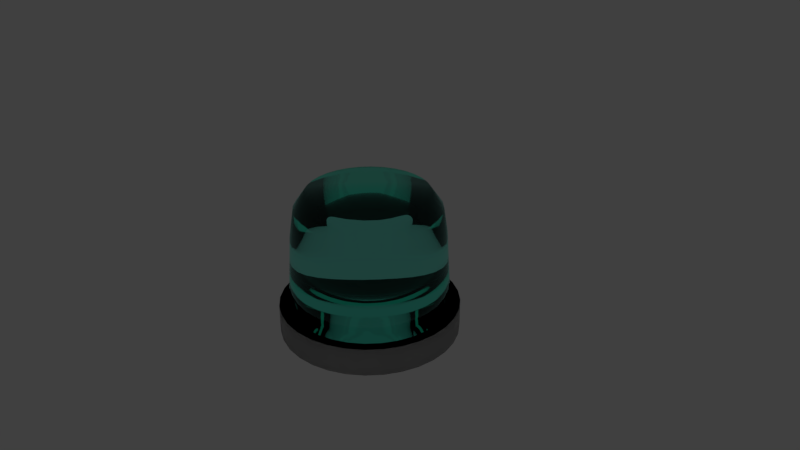 # Source: marioPartyLight.blend  (saved by Blender 2.78.0; exported with 4.5.12 LTS)
import bpy
from mathutils import Matrix  # noqa: F401  (used for matrix-valued properties, if any)

bpy.ops.wm.read_factory_settings(use_empty=True)
scene = bpy.context.scene
scene.name = 'Scene'

# ---- collections
col_collection_1 = bpy.data.collections.new('Collection 1'); scene.collection.children.link(col_collection_1)

# ---- materials (node trees are filled in below, after node groups)
mat_material_008 = bpy.data.materials.new('Material.008')
mat_material_008.alpha_threshold = 0.0
mat_material_008.roughness = 0.5
mat_material_007 = bpy.data.materials.new('Material.007')
mat_material_007.alpha_threshold = 0.0
mat_material_007.roughness = 0.5
mat_material_006 = bpy.data.materials.new('Material.006')
mat_material_006.alpha_threshold = 0.0
mat_material_006.roughness = 0.5
mat_material_005 = bpy.data.materials.new('Material.005')
mat_material_005.alpha_threshold = 0.0
mat_material_005.roughness = 0.5

# ---- material node trees
mat_material_008.use_nodes = True; mat_material_008.node_tree.nodes.clear()
_N = mat_material_008.node_tree.nodes; _L = mat_material_008.node_tree.links
n0 = _N.new('ShaderNodeOutputMaterial'); n0.name = 'Material Output'; n0.location = (300, 300)
n1 = _N.new('ShaderNodeEmission'); n1.name = 'Emission'; n1.location = (10, 300)
n1.inputs[0].default_value = (0.8, 0.8, 0.8, 1.0)
n1.inputs[1].default_value = 10.0
_L.new(n1.outputs[0], n0.inputs[0])
n0.is_active_output = True
mat_material_007.use_nodes = True; mat_material_007.node_tree.nodes.clear()
_N = mat_material_007.node_tree.nodes; _L = mat_material_007.node_tree.links
n0 = _N.new('ShaderNodeOutputMaterial'); n0.name = 'Material Output'; n0.location = (300, 300)
n1 = _N.new('ShaderNodeBsdfDiffuse'); n1.name = 'Diffuse BSDF'; n1.location = (10, 300)
n1.inputs[0].default_value = (0.2462, 0.5647, 0.7991, 1.0)
_L.new(n1.outputs[0], n0.inputs[0])
n0.is_active_output = True
mat_material_006.use_nodes = True; mat_material_006.node_tree.nodes.clear()
_N = mat_material_006.node_tree.nodes; _L = mat_material_006.node_tree.links
n0 = _N.new('ShaderNodeOutputMaterial'); n0.name = 'Material Output'; n0.location = (300, 300)
n1 = _N.new('ShaderNodeMixShader'); n1.name = 'Mix Shader'; n1.location = (10, 300)
n1.inputs[0].default_value = 0.14
n2 = _N.new('ShaderNodeBsdfDiffuse'); n2.name = 'Diffuse BSDF'; n2.location = (-190, 200)
n2.inputs[0].default_value = (0.6152, 0.6152, 0.6152, 1.0)
n3 = _N.new('ShaderNodeBsdfAnisotropic'); n3.name = 'Glossy BSDF'; n3.location = (-190, 100)
n3.distribution = 'GGX'
n3.inputs[0].default_value = (1.0, 1.0, 1.0, 1.0)
n3.inputs[1].default_value = 0.0
_L.new(n1.outputs[0], n0.inputs[0])
_L.new(n2.outputs[0], n1.inputs[1])
_L.new(n3.outputs[0], n1.inputs[2])
n0.is_active_output = True
mat_material_005.use_nodes = True; mat_material_005.node_tree.nodes.clear()
_N = mat_material_005.node_tree.nodes; _L = mat_material_005.node_tree.links
n0 = _N.new('ShaderNodeOutputMaterial'); n0.name = 'Material Output'; n0.location = (300, 300)
n1 = _N.new('ShaderNodeBsdfGlass'); n1.name = 'Glass BSDF'; n1.location = (10, 300)
n1.distribution = 'BECKMANN'
n1.inputs[0].default_value = (0.4924, 1.0, 0.915, 1.0)
n1.inputs[2].default_value = 1.45
_L.new(n1.outputs[0], n0.inputs[0])
n0.is_active_output = True

# ---- world
world_world = bpy.data.worlds.new('World'); scene.world = world_world
world_world.color = (0.05088, 0.05088, 0.05088)
world_world.use_sun_shadow = False
world_world.sun_shadow_jitter_overblur = 0.0
world_world.cycles.sampling_method = 'MANUAL'

# ---- cameras
cam_camera = bpy.data.cameras.new('Camera')
cam_camera.clip_end = 100.0
cam_camera.lens = 35.0
cam_camera.sensor_width = 32.0
cam_camera.sensor_height = 18.0
cam_camera.ortho_scale = 7.314
cam_camera.dof.focus_distance = 0.0

# ---- lights
light_lamp = bpy.data.lights.new('Lamp', 'POINT')
light_lamp.transmission_factor = 0.0
light_lamp.cutoff_distance = 30.0
light_lamp.energy = 100.0
light_lamp.shadow_buffer_clip_start = 1.001
light_lamp.shadow_soft_size = 0.1
light_lamp.shadow_maximum_resolution = 0.006
light_lamp.use_absolute_resolution = True

# ---- meshes
me_plane_001 = bpy.data.meshes.new('Plane.001')
me_plane_001.from_pydata([(-1.0, -1.0, 0.0), (1.0, -1.0, 0.0), (-1.0, 1.0, 0.0), (1.0, 1.0, 0.0)], [], [(0, 1, 3, 2)])
me_plane_001.materials.append(mat_material_008)
me_plane_001.use_remesh_preserve_volume = False
me_plane_001.use_remesh_preserve_attributes = False
me_plane_001.use_mirror_vertex_groups = False
me_plane_001.update()
me_plane = bpy.data.meshes.new('Plane')
me_plane.from_pydata([(-1.0, -1.0, 0.0), (1.0, -1.0, 0.0), (-1.0, 1.0, 0.0), (1.0, 1.0, 0.0)], [], [(0, 1, 3, 2)])
me_plane.materials.append(mat_material_007)
me_plane.use_remesh_preserve_volume = False
me_plane.use_remesh_preserve_attributes = False
me_plane.use_mirror_vertex_groups = False
me_plane.update()
me_cylinder_002 = bpy.data.meshes.new('Cylinder.002')
me_cylinder_002.from_pydata([(-1.229e-06, 1.19, -0.0427), (-1.229e-06, 1.19, 0.3329), (0.2322, 1.167, -0.0427), (0.2322, 1.167, 0.3329), (0.4554, 1.099, -0.0427), (0.4554, 1.099, 0.3329), (0.6611, 0.9894, -0.0427), (0.6611, 0.9894, 0.3329), (0.8415, 0.8415, -0.0427), (0.8415, 0.8415, 0.3329), (0.9894, 0.6611, -0.0427), (0.9894, 0.6611, 0.3329), (1.099, 0.4554, -0.0427), (1.099, 0.4554, 0.3329), (1.167, 0.2322, -0.0427), (1.167, 0.2322, 0.3329), (1.19, -3.015e-07, -0.0427), (1.19, -3.015e-07, 0.3329), (1.167, -0.2322, -0.0427), (1.167, -0.2322, 0.3329), (1.099, -0.4554, -0.0427), (1.099, -0.4554, 0.3329), (0.9894, -0.6611, -0.0427), (0.9894, -0.6611, 0.3329), (0.8415, -0.8415, -0.0427), (0.8415, -0.8415, 0.3329), (0.6611, -0.9894, -0.0427), (0.6611, -0.9894, 0.3329), (0.4554, -1.099, -0.0427), (0.4554, -1.099, 0.3329), (0.2322, -1.167, -0.0427), (0.2322, -1.167, 0.3329), (-1.513e-06, -1.19, -0.0427), (-1.513e-06, -1.19, 0.3329), (-0.2322, -1.167, -0.0427), (-0.2322, -1.167, 0.3329), (-0.4554, -1.099, -0.0427), (-0.4554, -1.099, 0.3329), (-0.6611, -0.9894, -0.0427), (-0.6611, -0.9894, 0.3329), (-0.8415, -0.8415, -0.0427), (-0.8415, -0.8415, 0.3329), (-0.9895, -0.6611, -0.0427), (-0.9895, -0.6611, 0.3329), (-1.099, -0.4554, -0.0427), (-1.099, -0.4554, 0.3329), (-1.167, -0.2322, -0.0427), (-1.167, -0.2322, 0.3329), (-1.19, 7.578e-07, -0.0427), (-1.19, 7.578e-07, 0.3329), (-1.167, 0.2322, -0.0427), (-1.167, 0.2322, 0.3329), (-1.099, 0.4554, -0.0427), (-1.099, 0.4554, 0.3329), (-0.9894, 0.6611, -0.0427), (-0.9894, 0.6611, 0.3329), (-0.8415, 0.8415, -0.0427), (-0.8415, 0.8415, 0.3329), (-0.6611, 0.9894, -0.0427), (-0.6611, 0.9894, 0.3329), (-0.4554, 1.099, -0.0427), (-0.4554, 1.099, 0.3329), (-0.2322, 1.167, -0.0427), (-0.2322, 1.167, 0.3329), (-1.229e-06, 1.19, -0.0427), (-1.229e-06, 1.19, 0.3329), (0.2322, 1.167, -0.0427), (0.2322, 1.167, 0.3329), (0.4554, 1.099, -0.0427), (0.4554, 1.099, 0.3329), (0.6611, 0.9894, -0.0427), (0.6611, 0.9894, 0.3329), (0.8415, 0.8415, -0.0427), (0.8415, 0.8415, 0.3329), (0.9894, 0.6611, -0.0427), (0.9894, 0.6611, 0.3329), (1.099, 0.4554, -0.0427), (1.099, 0.4554, 0.3329), (1.167, 0.2322, -0.0427), (1.167, 0.2322, 0.3329), (1.19, -3.015e-07, -0.0427), (1.19, -3.015e-07, 0.3329), (1.167, -0.2322, -0.0427), (1.167, -0.2322, 0.3329), (1.099, -0.4554, -0.0427), (1.099, -0.4554, 0.3329), (0.9894, -0.6611, -0.0427), (0.9894, -0.6611, 0.3329), (0.8415, -0.8415, -0.0427), (0.8415, -0.8415, 0.3329), (0.6611, -0.9894, -0.0427), (0.6611, -0.9894, 0.3329), (0.4554, -1.099, -0.0427), (0.4554, -1.099, 0.3329), (0.2322, -1.167, -0.0427), (0.2322, -1.167, 0.3329), (-1.513e-06, -1.19, -0.0427), (-1.513e-06, -1.19, 0.3329), (-0.2322, -1.167, -0.0427), (-0.2322, -1.167, 0.3329), (-0.4554, -1.099, -0.0427), (-0.4554, -1.099, 0.3329), (-0.6611, -0.9894, -0.0427), (-0.6611, -0.9894, 0.3329), (-0.8415, -0.8415, -0.0427), (-0.8415, -0.8415, 0.3329), (-0.9895, -0.6611, -0.0427), (-0.9895, -0.6611, 0.3329), (-1.099, -0.4554, -0.0427), (-1.099, -0.4554, 0.3329), (-1.167, -0.2322, -0.0427), (-1.167, -0.2322, 0.3329), (-1.19, 7.578e-07, -0.0427), (-1.19, 7.578e-07, 0.3329), (-1.167, 0.2322, -0.0427), (-1.167, 0.2322, 0.3329), (-1.099, 0.4554, -0.0427), (-1.099, 0.4554, 0.3329), (-0.9894, 0.6611, -0.0427), (-0.9894, 0.6611, 0.3329), (-0.8415, 0.8415, -0.0427), (-0.8415, 0.8415, 0.3329), (-0.6611, 0.9894, -0.0427), (-0.6611, 0.9894, 0.3329), (-0.4554, 1.099, -0.0427), (-0.4554, 1.099, 0.3329), (-0.2322, 1.167, -0.0427), (-0.2322, 1.167, 0.3329)], [], [(0, 2, 3, 1), (2, 4, 5, 3), (4, 6, 7, 5), (6, 8, 9, 7), (8, 10, 11, 9), (10, 12, 13, 11), (12, 14, 15, 13), (14, 16, 17, 15), (16, 18, 19, 17), (18, 20, 21, 19), (20, 22, 23, 21), (22, 24, 25, 23), (24, 26, 27, 25), (26, 28, 29, 27), (28, 30, 31, 29), (30, 32, 33, 31), (32, 34, 35, 33), (34, 36, 37, 35), (36, 38, 39, 37), (38, 40, 41, 39), (40, 42, 43, 41), (42, 44, 45, 43), (44, 46, 47, 45), (46, 48, 49, 47), (48, 50, 51, 49), (50, 52, 53, 51), (52, 54, 55, 53), (54, 56, 57, 55), (56, 58, 59, 57), (58, 60, 61, 59), (3, 5, 7, 9, 11, 13, 15, 17, 19, 21, 23, 25, 27, 29, 31, 33, 35, 37, 39, 41, 43, 45, 47, 49, 51, 53, 55, 57, 59, 61, 63, 1), (60, 62, 63, 61), (62, 0, 1, 63), (0, 62, 60, 58, 56, 54, 52, 50, 48, 46, 44, 42, 40, 38, 36, 34, 32, 30, 28, 26, 24, 22, 20, 18, 16, 14, 12, 10, 8, 6, 4, 2), (64, 65, 67, 66), (66, 67, 69, 68), (68, 69, 71, 70), (70, 71, 73, 72), (72, 73, 75, 74), (74, 75, 77, 76), (76, 77, 79, 78), (78, 79, 81, 80), (80, 81, 83, 82), (82, 83, 85, 84), (84, 85, 87, 86), (86, 87, 89, 88), (88, 89, 91, 90), (90, 91, 93, 92), (92, 93, 95, 94), (94, 95, 97, 96), (96, 97, 99, 98), (98, 99, 101, 100), (100, 101, 103, 102), (102, 103, 105, 104), (104, 105, 107, 106), (106, 107, 109, 108), (108, 109, 111, 110), (110, 111, 113, 112), (112, 113, 115, 114), (114, 115, 117, 116), (116, 117, 119, 118), (118, 119, 121, 120), (120, 121, 123, 122), (122, 123, 125, 124), (67, 65, 127, 125, 123, 121, 119, 117, 115, 113, 111, 109, 107, 105, 103, 101, 99, 97, 95, 93, 91, 89, 87, 85, 83, 81, 79, 77, 75, 73, 71, 69), (124, 125, 127, 126), (126, 127, 65, 64), (64, 66, 68, 70, 72, 74, 76, 78, 80, 82, 84, 86, 88, 90, 92, 94, 96, 98, 100, 102, 104, 106, 108, 110, 112, 114, 116, 118, 120, 122, 124, 126)])
me_cylinder_002.polygons.foreach_set('use_smooth', [True] * 68)
me_cylinder_002.materials.append(mat_material_006)
me_cylinder_002.use_remesh_preserve_volume = False
me_cylinder_002.use_remesh_preserve_attributes = False
me_cylinder_002.use_mirror_vertex_groups = False
me_cylinder_002.update()
me_cylinder_001 = bpy.data.meshes.new('Cylinder.001')
me_cylinder_001.from_pydata([(2.375e-08, 0.8, 0.8799), (0.1561, 0.7846, 0.8799), (0.3061, 0.7391, 0.8799), (0.4445, 0.6652, 0.8799), (0.5657, 0.5657, 0.8799), (0.6652, 0.4445, 0.8799), (0.7391, 0.3061, 0.8799), (0.7846, 0.1561, 0.8799), (0.8, 1.174e-07, 0.8799), (0.7846, -0.1561, 0.8799), (0.7391, -0.3061, 0.8799), (0.6652, -0.4445, 0.8799), (0.5657, -0.5657, 0.8799), (0.4445, -0.6652, 0.8799), (0.3061, -0.7391, 0.8799), (0.1561, -0.7846, 0.8799), (-2.369e-07, -0.8, 0.8799), (-0.1561, -0.7846, 0.8799), (-0.3061, -0.7391, 0.8799), (-0.4445, -0.6652, 0.8799), (-0.5657, -0.5657, 0.8799), (-0.6652, -0.4445, 0.8799), (-0.7391, -0.3061, 0.8799), (-0.7846, -0.1561, 0.8799), (-0.8, 8.295e-07, 0.8799), (-0.7846, 0.1561, 0.8799), (-0.7391, 0.3061, 0.8799), (-0.6652, 0.4445, 0.8799), (-0.5657, 0.5657, 0.8799), (-0.4445, 0.6652, 0.8799), (-0.3061, 0.7391, 0.8799), (-0.1561, 0.7846, 0.8799), (-7.125e-09, 1.06, -0.6667), (-4.75e-09, 1.04, -0.3333), (-2.375e-09, 1.02, 3.096e-08), (0.0, 1.0, 0.3333), (5.937e-09, 0.95, 0.6667), (0.1853, 0.9317, 0.6667), (0.1951, 0.9808, 0.3333), (0.199, 1.0, -2.984e-08), (0.2029, 1.02, -0.3333), (0.2068, 1.04, -0.6667), (0.3635, 0.8777, 0.6667), (0.3827, 0.9239, 0.3333), (0.3903, 0.9424, -2.984e-08), (0.398, 0.9608, -0.3333), (0.4056, 0.9793, -0.6667), (0.5278, 0.7899, 0.6667), (0.5556, 0.8315, 0.3333), (0.5667, 0.8481, -2.984e-08), (0.5778, 0.8647, -0.3333), (0.5889, 0.8814, -0.6667), (0.6718, 0.6718, 0.6667), (0.7071, 0.7071, 0.3333), (0.7212, 0.7212, -2.984e-08), (0.7354, 0.7354, -0.3333), (0.7495, 0.7495, -0.6667), (0.7899, 0.5278, 0.6667), (0.8315, 0.5556, 0.3333), (0.8481, 0.5667, -2.984e-08), (0.8647, 0.5778, -0.3333), (0.8814, 0.5889, -0.6667), (0.8777, 0.3635, 0.6667), (0.9239, 0.3827, 0.3333), (0.9424, 0.3903, -2.984e-08), (0.9608, 0.398, -0.3333), (0.9793, 0.4056, -0.6667), (0.9317, 0.1853, 0.6667), (0.9808, 0.1951, 0.3333), (1.0, 0.199, -2.984e-08), (1.02, 0.2029, -0.3333), (1.04, 0.2068, -0.6667), (0.95, 8.597e-08, 0.6667), (1.0, 7.55e-08, 0.3333), (1.02, 7.131e-08, -2.984e-08), (1.04, 6.712e-08, -0.3333), (1.06, 6.293e-08, -0.6667), (0.9317, -0.1853, 0.6667), (0.9808, -0.1951, 0.3333), (1.0, -0.199, -2.984e-08), (1.02, -0.2029, -0.3333), (1.04, -0.2068, -0.6667), (0.8777, -0.3635, 0.6667), (0.9239, -0.3827, 0.3333), (0.9424, -0.3903, -2.984e-08), (0.9608, -0.398, -0.3333), (0.9793, -0.4056, -0.6667), (0.7899, -0.5278, 0.6667), (0.8315, -0.5556, 0.3333), (0.8481, -0.5667, -2.984e-08), (0.8647, -0.5778, -0.3333), (0.8814, -0.5889, -0.6667), (0.6718, -0.6718, 0.6667), (0.7071, -0.7071, 0.3333), (0.7212, -0.7212, -2.984e-08), (0.7354, -0.7354, -0.3333), (0.7495, -0.7495, -0.6667), (0.5278, -0.7899, 0.6667), (0.5556, -0.8315, 0.3333), (0.5667, -0.8481, -2.984e-08), (0.5778, -0.8647, -0.3333), (0.5889, -0.8814, -0.6667), (0.3635, -0.8777, 0.6667), (0.3827, -0.9239, 0.3333), (0.3903, -0.9424, -2.984e-08), (0.398, -0.9608, -0.3333), (0.4056, -0.9793, -0.6667), (0.1853, -0.9317, 0.6667), (0.1951, -0.9808, 0.3333), (0.199, -1.0, -2.984e-08), (0.2029, -1.02, -0.3333), (0.2068, -1.04, -0.6667), (-3.036e-07, -0.95, 0.6667), (-3.258e-07, -1.0, 0.3333), (-3.347e-07, -1.02, -2.984e-08), (-3.436e-07, -1.04, -0.3333), (-3.525e-07, -1.06, -0.6667), (-0.1853, -0.9317, 0.6667), (-0.1951, -0.9808, 0.3333), (-0.199, -1.0, -2.984e-08), (-0.2029, -1.02, -0.3333), (-0.2068, -1.04, -0.6667), (-0.3635, -0.8777, 0.6667), (-0.3827, -0.9239, 0.3333), (-0.3903, -0.9424, -2.984e-08), (-0.398, -0.9608, -0.3333), (-0.4056, -0.9793, -0.6667), (-0.5278, -0.7899, 0.6667), (-0.5556, -0.8315, 0.3333), (-0.5667, -0.8481, -2.984e-08), (-0.5778, -0.8647, -0.3333), (-0.5889, -0.8814, -0.6667), (-0.6718, -0.6718, 0.6667), (-0.7071, -0.7071, 0.3333), (-0.7212, -0.7212, -2.984e-08), (-0.7354, -0.7354, -0.3333), (-0.7495, -0.7495, -0.6667), (-0.7899, -0.5278, 0.6667), (-0.8315, -0.5556, 0.3333), (-0.8481, -0.5667, -2.984e-08), (-0.8647, -0.5778, -0.3333), (-0.8814, -0.5889, -0.6667), (-0.8777, -0.3635, 0.6667), (-0.9239, -0.3827, 0.3333), (-0.9424, -0.3903, -2.984e-08), (-0.9608, -0.398, -0.3333), (-0.9793, -0.4056, -0.6667), (-0.9317, -0.1853, 0.6667), (-0.9808, -0.1951, 0.3333), (-1.0, -0.199, -2.984e-08), (-1.02, -0.2029, -0.3333), (-1.04, -0.2068, -0.6667), (-0.95, 9.316e-07, 0.6667), (-1.0, 9.656e-07, 0.3333), (-1.02, 9.792e-07, -2.984e-08), (-1.04, 9.928e-07, -0.3333), (-1.06, 1.006e-06, -0.6667), (-0.9317, 0.1853, 0.6667), (-0.9808, 0.1951, 0.3333), (-1.0, 0.199, -2.984e-08), (-1.02, 0.2029, -0.3333), (-1.04, 0.2068, -0.6667), (-0.8777, 0.3636, 0.6667), (-0.9239, 0.3827, 0.3333), (-0.9424, 0.3903, -2.984e-08), (-0.9608, 0.398, -0.3333), (-0.9793, 0.4056, -0.6667), (-0.7899, 0.5278, 0.6667), (-0.8315, 0.5556, 0.3333), (-0.8481, 0.5667, -2.984e-08), (-0.8647, 0.5778, -0.3333), (-0.8814, 0.5889, -0.6667), (-0.6718, 0.6718, 0.6667), (-0.7071, 0.7071, 0.3333), (-0.7212, 0.7212, -2.984e-08), (-0.7354, 0.7354, -0.3333), (-0.7495, 0.7495, -0.6667), (-0.5278, 0.7899, 0.6667), (-0.5556, 0.8315, 0.3333), (-0.5667, 0.8481, -2.984e-08), (-0.5778, 0.8647, -0.3333), (-0.5889, 0.8814, -0.6667), (-0.3635, 0.8777, 0.6667), (-0.3827, 0.9239, 0.3333), (-0.3903, 0.9424, -2.984e-08), (-0.398, 0.9608, -0.3333), (-0.4056, 0.9793, -0.6667), (-0.1853, 0.9317, 0.6667), (-0.1951, 0.9808, 0.3333), (-0.199, 1.0, -2.984e-08), (-0.2029, 1.02, -0.3333), (-0.2068, 1.04, -0.6667)], [], [(36, 0, 1, 37), (37, 1, 2, 42), (42, 2, 3, 47), (47, 3, 4, 52), (52, 4, 5, 57), (57, 5, 6, 62), (62, 6, 7, 67), (67, 7, 8, 72), (72, 8, 9, 77), (77, 9, 10, 82), (82, 10, 11, 87), (87, 11, 12, 92), (92, 12, 13, 97), (97, 13, 14, 102), (102, 14, 15, 107), (107, 15, 16, 112), (112, 16, 17, 117), (117, 17, 18, 122), (122, 18, 19, 127), (127, 19, 20, 132), (132, 20, 21, 137), (137, 21, 22, 142), (142, 22, 23, 147), (147, 23, 24, 152), (152, 24, 25, 157), (157, 25, 26, 162), (162, 26, 27, 167), (167, 27, 28, 172), (172, 28, 29, 177), (177, 29, 30, 182), (1, 0, 31, 30, 29, 28, 27, 26, 25, 24, 23, 22, 21, 20, 19, 18, 17, 16, 15, 14, 13, 12, 11, 10, 9, 8, 7, 6, 5, 4, 3, 2), (182, 30, 31, 187), (187, 31, 0, 36), (191, 190, 33, 32), (190, 189, 34, 33), (189, 188, 35, 34), (188, 187, 36, 35), (191, 32, 41, 46, 51, 56, 61, 66, 71, 76, 81, 86, 91, 96, 101, 106, 111, 116, 121, 126, 131, 136, 141, 146, 151, 156, 161, 166, 171, 176, 181, 186), (186, 185, 190, 191), (185, 184, 189, 190), (184, 183, 188, 189), (183, 182, 187, 188), (181, 180, 185, 186), (180, 179, 184, 185), (179, 178, 183, 184), (178, 177, 182, 183), (176, 175, 180, 181), (175, 174, 179, 180), (174, 173, 178, 179), (173, 172, 177, 178), (171, 170, 175, 176), (170, 169, 174, 175), (169, 168, 173, 174), (168, 167, 172, 173), (166, 165, 170, 171), (165, 164, 169, 170), (164, 163, 168, 169), (163, 162, 167, 168), (161, 160, 165, 166), (160, 159, 164, 165), (159, 158, 163, 164), (158, 157, 162, 163), (156, 155, 160, 161), (155, 154, 159, 160), (154, 153, 158, 159), (153, 152, 157, 158), (151, 150, 155, 156), (150, 149, 154, 155), (149, 148, 153, 154), (148, 147, 152, 153), (146, 145, 150, 151), (145, 144, 149, 150), (144, 143, 148, 149), (143, 142, 147, 148), (141, 140, 145, 146), (140, 139, 144, 145), (139, 138, 143, 144), (138, 137, 142, 143), (136, 135, 140, 141), (135, 134, 139, 140), (134, 133, 138, 139), (133, 132, 137, 138), (131, 130, 135, 136), (130, 129, 134, 135), (129, 128, 133, 134), (128, 127, 132, 133), (126, 125, 130, 131), (125, 124, 129, 130), (124, 123, 128, 129), (123, 122, 127, 128), (121, 120, 125, 126), (120, 119, 124, 125), (119, 118, 123, 124), (118, 117, 122, 123), (116, 115, 120, 121), (115, 114, 119, 120), (114, 113, 118, 119), (113, 112, 117, 118), (111, 110, 115, 116), (110, 109, 114, 115), (109, 108, 113, 114), (108, 107, 112, 113), (106, 105, 110, 111), (105, 104, 109, 110), (104, 103, 108, 109), (103, 102, 107, 108), (101, 100, 105, 106), (100, 99, 104, 105), (99, 98, 103, 104), (98, 97, 102, 103), (96, 95, 100, 101), (95, 94, 99, 100), (94, 93, 98, 99), (93, 92, 97, 98), (91, 90, 95, 96), (90, 89, 94, 95), (89, 88, 93, 94), (88, 87, 92, 93), (86, 85, 90, 91), (85, 84, 89, 90), (84, 83, 88, 89), (83, 82, 87, 88), (81, 80, 85, 86), (80, 79, 84, 85), (79, 78, 83, 84), (78, 77, 82, 83), (76, 75, 80, 81), (75, 74, 79, 80), (74, 73, 78, 79), (73, 72, 77, 78), (71, 70, 75, 76), (70, 69, 74, 75), (69, 68, 73, 74), (68, 67, 72, 73), (66, 65, 70, 71), (65, 64, 69, 70), (64, 63, 68, 69), (63, 62, 67, 68), (61, 60, 65, 66), (60, 59, 64, 65), (59, 58, 63, 64), (58, 57, 62, 63), (56, 55, 60, 61), (55, 54, 59, 60), (54, 53, 58, 59), (53, 52, 57, 58), (51, 50, 55, 56), (50, 49, 54, 55), (49, 48, 53, 54), (48, 47, 52, 53), (46, 45, 50, 51), (45, 44, 49, 50), (44, 43, 48, 49), (43, 42, 47, 48), (41, 40, 45, 46), (40, 39, 44, 45), (39, 38, 43, 44), (38, 37, 42, 43), (32, 33, 40, 41), (33, 34, 39, 40), (34, 35, 38, 39), (35, 36, 37, 38)])
me_cylinder_001.polygons.foreach_set('use_smooth', [True] * 162)
me_cylinder_001.materials.append(mat_material_005)
me_cylinder_001.use_remesh_preserve_volume = False
me_cylinder_001.use_remesh_preserve_attributes = False
me_cylinder_001.use_mirror_vertex_groups = False
me_cylinder_001.update()

# ---- objects
ob_plane_001 = bpy.data.objects.new('Plane.001', me_plane_001)
ob_plane = bpy.data.objects.new('Plane', me_plane)
ob_cylinder_001 = bpy.data.objects.new('Cylinder.001', me_cylinder_002)
ob_cylinder = bpy.data.objects.new('Cylinder', me_cylinder_001)
ob_lamp = bpy.data.objects.new('Lamp', light_lamp)
ob_camera = bpy.data.objects.new('Camera', cam_camera)

# ---- transforms, parenting, visibility, modifiers, constraints
ob_plane_001.location = (7.586, 0.00415, 5.407)
ob_plane_001.rotation_euler = (0.0, 0.7854, 0.0)
ob_plane_001.scale = (5.0, 5.0, 5.0)
ob_plane_001.hide_render = True
ob_plane_001.lineart.crease_threshold = 0.0
ob_plane.location = (-0.04727, 0.0696, -1.27)
ob_plane.scale = (3.071, 3.071, 3.071)
ob_plane.hide_render = True
ob_plane.lineart.crease_threshold = 0.0
ob_cylinder_001.location = (0.0, 0.0, -1.0)
ob_cylinder_001.lineart.crease_threshold = 0.0
_m = ob_cylinder_001.modifiers.new('Subsurf', 'SUBSURF')
_m.uv_smooth = 'PRESERVE_CORNERS'
_m.quality = 0
_m.levels = 0
_m.render_levels = 0
_m.show_only_control_edges = False
ob_cylinder.location = (0.0, 0.0, 0.0)
ob_cylinder.lineart.crease_threshold = 0.0
ob_lamp.location = (4.076, 1.005, 5.904)
ob_lamp.rotation_euler = (0.6503, 0.05522, 1.866)
ob_lamp.lock_rotations_4d = False
ob_lamp.empty_display_type = 'ARROWS'
ob_lamp.color = (0.0, 0.0, 0.0, 0.0)
ob_lamp.hide_viewport = True
ob_lamp.hide_render = True
ob_lamp.lineart.crease_threshold = 0.0
ob_camera.location = (7.481, -6.508, 5.344)
ob_camera.rotation_euler = (1.109, 0.0, 0.8149)
ob_camera.lock_rotations_4d = False
ob_camera.empty_display_type = 'ARROWS'
ob_camera.color = (0.0, 0.0, 0.0, 0.0)
ob_camera.hide_viewport = True
ob_camera.hide_render = True
ob_camera.display_type = 'WIRE'
ob_camera.lineart.crease_threshold = 0.0

# ---- collection membership
col_collection_1.objects.link(ob_plane_001)
col_collection_1.objects.link(ob_plane)
col_collection_1.objects.link(ob_cylinder_001)
col_collection_1.objects.link(ob_cylinder)
col_collection_1.objects.link(ob_lamp)
col_collection_1.objects.link(ob_camera)

# ---- scene / render settings (as saved in the file)
scene.camera = ob_camera
scene.frame_start = 1; scene.frame_end = 250; scene.frame_set(1)
scene.render.engine = 'CYCLES'
scene.render.resolution_percentage = 50
scene.render.dither_intensity = 0.0
scene.cycles.use_denoising = False
scene.cycles.samples = 128
scene.cycles.sampling_pattern = 'TABULATED_SOBOL'
scene.cycles.light_sampling_threshold = 0.0
scene.cycles.use_adaptive_sampling = False
scene.cycles.use_light_tree = False
scene.cycles.blur_glossy = 0.0
scene.cycles.sample_clamp_indirect = 0.0
scene.view_settings.view_transform = 'Standard'
bpy.context.view_layer.update()

